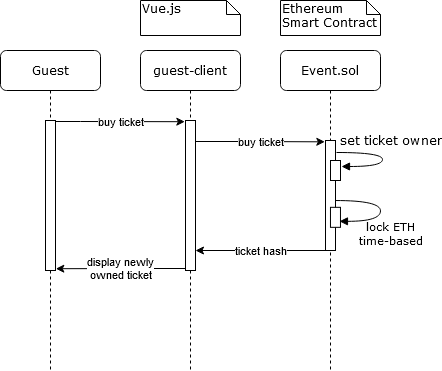

The diagram above was exported from draw.io. Its source (the exported page's mxGraphModel, read from the mxfile embedded in the PNG):
<mxGraphModel dx="1662" dy="755" grid="1" gridSize="10" guides="1" tooltips="1" connect="1" arrows="1" fold="1" page="1" pageScale="1" pageWidth="1100" pageHeight="850" background="#ffffff" math="0" shadow="0">
  <root>
    <mxCell id="0" />
    <mxCell id="1" parent="0" />
    <mxCell id="7baba1c4bc27f4b0-8" value="Guest" style="shape=umlLifeline;perimeter=lifelinePerimeter;whiteSpace=wrap;html=1;container=1;collapsible=0;recursiveResize=0;outlineConnect=0;rounded=1;shadow=0;comic=0;labelBackgroundColor=none;strokeWidth=1;fontFamily=Verdana;fontSize=12;align=center;" parent="1" vertex="1">
      <mxGeometry x="100" y="80" width="100" height="320" as="geometry" />
    </mxCell>
    <mxCell id="7baba1c4bc27f4b0-3" value="Event.sol" style="shape=umlLifeline;perimeter=lifelinePerimeter;whiteSpace=wrap;html=1;container=1;collapsible=0;recursiveResize=0;outlineConnect=0;rounded=1;shadow=0;comic=0;labelBackgroundColor=none;strokeWidth=1;fontFamily=Verdana;fontSize=12;align=center;" parent="1" vertex="1">
      <mxGeometry x="380" y="80" width="100" height="320" as="geometry" />
    </mxCell>
    <mxCell id="7baba1c4bc27f4b0-2" value="guest-client" style="shape=umlLifeline;perimeter=lifelinePerimeter;whiteSpace=wrap;html=1;container=1;collapsible=0;recursiveResize=0;outlineConnect=0;rounded=1;shadow=0;comic=0;labelBackgroundColor=none;strokeWidth=1;fontFamily=Verdana;fontSize=12;align=center;" parent="1" vertex="1">
      <mxGeometry x="240" y="80" width="100" height="320" as="geometry" />
    </mxCell>
    <mxCell id="WjpgDZPWQURW7NhQMFZw-1" value="" style="html=1;points=[];perimeter=orthogonalPerimeter;rounded=0;shadow=0;comic=0;labelBackgroundColor=none;strokeWidth=1;fontFamily=Verdana;fontSize=12;align=center;" parent="7baba1c4bc27f4b0-2" vertex="1">
      <mxGeometry x="45" y="70" width="10" height="150" as="geometry" />
    </mxCell>
    <mxCell id="WjpgDZPWQURW7NhQMFZw-3" value="set ticket owner" style="html=1;verticalAlign=bottom;endArrow=block;labelBackgroundColor=none;fontFamily=Verdana;fontSize=12;elbow=vertical;edgeStyle=orthogonalEdgeStyle;curved=1;entryX=0.9;entryY=0.3;entryDx=0;entryDy=0;entryPerimeter=0;exitX=0.9;exitY=0.109;exitDx=0;exitDy=0;exitPerimeter=0;" parent="7baba1c4bc27f4b0-2" edge="1">
      <mxGeometry x="-0.0891" y="8" relative="1" as="geometry">
        <mxPoint x="196" y="101.99000000000001" as="sourcePoint" />
        <mxPoint x="201" y="116" as="targetPoint" />
        <Array as="points">
          <mxPoint x="242" y="102" />
          <mxPoint x="242" y="116" />
        </Array>
        <mxPoint y="-2" as="offset" />
      </mxGeometry>
    </mxCell>
    <mxCell id="WjpgDZPWQURW7NhQMFZw-5" value="" style="html=1;points=[];perimeter=orthogonalPerimeter;rounded=0;shadow=0;comic=0;labelBackgroundColor=none;strokeWidth=1;fontFamily=Verdana;fontSize=12;align=center;" parent="7baba1c4bc27f4b0-2" vertex="1">
      <mxGeometry x="-95" y="70" width="10" height="150" as="geometry" />
    </mxCell>
    <mxCell id="WjpgDZPWQURW7NhQMFZw-6" value="buy ticket" style="edgeStyle=orthogonalEdgeStyle;rounded=0;orthogonalLoop=1;jettySize=auto;html=1;entryX=-0.069;entryY=0.008;entryDx=0;entryDy=0;entryPerimeter=0;" parent="7baba1c4bc27f4b0-2" source="WjpgDZPWQURW7NhQMFZw-5" target="WjpgDZPWQURW7NhQMFZw-1" edge="1">
      <mxGeometry relative="1" as="geometry">
        <mxPoint x="-5" y="155" as="targetPoint" />
        <Array as="points">
          <mxPoint x="-60" y="71" />
          <mxPoint x="-60" y="71" />
        </Array>
      </mxGeometry>
    </mxCell>
    <mxCell id="WjpgDZPWQURW7NhQMFZw-7" value="buy ticket" style="edgeStyle=orthogonalEdgeStyle;rounded=0;orthogonalLoop=1;jettySize=auto;html=1;entryX=-0.069;entryY=0.012;entryDx=0;entryDy=0;entryPerimeter=0;" parent="7baba1c4bc27f4b0-2" source="WjpgDZPWQURW7NhQMFZw-1" target="WjpgDZPWQURW7NhQMFZw-2" edge="1">
      <mxGeometry relative="1" as="geometry">
        <mxPoint x="150" y="130" as="targetPoint" />
        <Array as="points">
          <mxPoint x="100" y="91" />
          <mxPoint x="100" y="91" />
        </Array>
      </mxGeometry>
    </mxCell>
    <mxCell id="WjpgDZPWQURW7NhQMFZw-9" value="&lt;font style=&quot;font-size: 11px&quot;&gt;lock ETH&lt;br&gt;time-based&lt;/font&gt;" style="html=1;verticalAlign=bottom;endArrow=block;labelBackgroundColor=none;fontFamily=Verdana;fontSize=12;elbow=vertical;edgeStyle=orthogonalEdgeStyle;curved=1;entryX=0.9;entryY=0.3;entryDx=0;entryDy=0;entryPerimeter=0;exitX=0.966;exitY=0.62;exitDx=0;exitDy=0;exitPerimeter=0;" parent="7baba1c4bc27f4b0-2" edge="1">
      <mxGeometry x="0.2339" y="31" relative="1" as="geometry">
        <mxPoint x="194.6600000000003" y="150.02999999999997" as="sourcePoint" />
        <mxPoint x="198.97000000000025" y="170.83999999999992" as="targetPoint" />
        <Array as="points">
          <mxPoint x="240" y="149.82999999999993" />
          <mxPoint x="240" y="170.82999999999993" />
        </Array>
        <mxPoint x="10" y="-2" as="offset" />
      </mxGeometry>
    </mxCell>
    <mxCell id="WjpgDZPWQURW7NhQMFZw-10" value="ticket hash" style="edgeStyle=orthogonalEdgeStyle;rounded=0;orthogonalLoop=1;jettySize=auto;html=1;" parent="7baba1c4bc27f4b0-2" source="WjpgDZPWQURW7NhQMFZw-2" edge="1">
      <mxGeometry relative="1" as="geometry">
        <mxPoint x="55" y="200" as="targetPoint" />
        <Array as="points">
          <mxPoint x="55" y="200" />
        </Array>
      </mxGeometry>
    </mxCell>
    <mxCell id="WjpgDZPWQURW7NhQMFZw-11" value="display newly&lt;br&gt;owned ticket" style="edgeStyle=orthogonalEdgeStyle;rounded=0;orthogonalLoop=1;jettySize=auto;html=1;entryX=1.034;entryY=0.988;entryDx=0;entryDy=0;entryPerimeter=0;" parent="7baba1c4bc27f4b0-2" source="WjpgDZPWQURW7NhQMFZw-1" target="WjpgDZPWQURW7NhQMFZw-5" edge="1">
      <mxGeometry relative="1" as="geometry">
        <mxPoint x="-35" y="145" as="targetPoint" />
        <Array as="points">
          <mxPoint x="10" y="218" />
          <mxPoint x="10" y="218" />
        </Array>
      </mxGeometry>
    </mxCell>
    <mxCell id="WjpgDZPWQURW7NhQMFZw-2" value="" style="html=1;points=[];perimeter=orthogonalPerimeter;rounded=0;shadow=0;comic=0;labelBackgroundColor=none;strokeWidth=1;fontFamily=Verdana;fontSize=12;align=center;" parent="7baba1c4bc27f4b0-2" vertex="1">
      <mxGeometry x="185" y="90" width="10" height="110" as="geometry" />
    </mxCell>
    <mxCell id="WjpgDZPWQURW7NhQMFZw-4" value="" style="html=1;points=[];perimeter=orthogonalPerimeter;rounded=0;shadow=0;comic=0;labelBackgroundColor=none;strokeWidth=1;fontFamily=Verdana;fontSize=12;align=center;" parent="7baba1c4bc27f4b0-2" vertex="1">
      <mxGeometry x="190" y="110" width="10" height="20" as="geometry" />
    </mxCell>
    <mxCell id="WjpgDZPWQURW7NhQMFZw-8" value="" style="html=1;points=[];perimeter=orthogonalPerimeter;rounded=0;shadow=0;comic=0;labelBackgroundColor=none;strokeWidth=1;fontFamily=Verdana;fontSize=12;align=center;" parent="7baba1c4bc27f4b0-2" vertex="1">
      <mxGeometry x="189.97000000000003" y="156.82999999999993" width="10" height="20" as="geometry" />
    </mxCell>
    <mxCell id="7baba1c4bc27f4b0-41" value="Vue.js" style="shape=note;whiteSpace=wrap;html=1;size=14;verticalAlign=top;align=left;spacingTop=-6;rounded=0;shadow=0;comic=0;labelBackgroundColor=none;strokeWidth=1;fontFamily=Verdana;fontSize=12" parent="1" vertex="1">
      <mxGeometry x="240" y="30" width="100" height="35" as="geometry" />
    </mxCell>
    <mxCell id="7baba1c4bc27f4b0-42" value="Ethereum&lt;br&gt;Smart Contract" style="shape=note;whiteSpace=wrap;html=1;size=14;verticalAlign=top;align=left;spacingTop=-6;rounded=0;shadow=0;comic=0;labelBackgroundColor=none;strokeWidth=1;fontFamily=Verdana;fontSize=12" parent="1" vertex="1">
      <mxGeometry x="380" y="30" width="100" height="35" as="geometry" />
    </mxCell>
  </root>
</mxGraphModel>